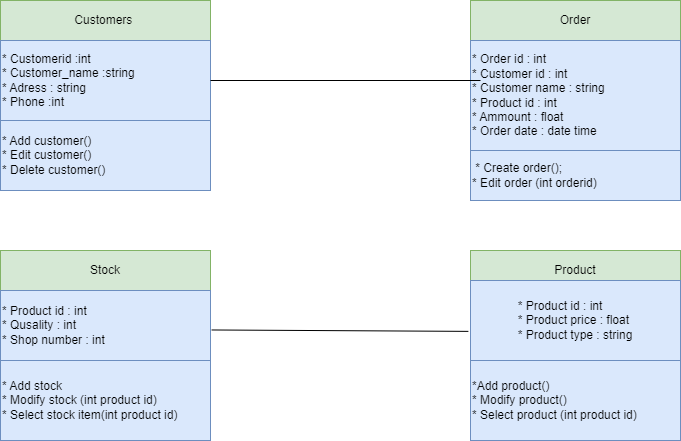

The diagram above was exported from draw.io. Its source (the exported page's mxGraphModel, read from the mxfile embedded in the PNG):
<mxGraphModel dx="872" dy="481" grid="1" gridSize="10" guides="1" tooltips="1" connect="1" arrows="1" fold="1" page="1" pageScale="1" pageWidth="850" pageHeight="1100" math="0" shadow="0">
  <root>
    <mxCell id="0" />
    <mxCell id="1" parent="0" />
    <mxCell id="hXEeNleQ1kmXEF0JC9zP-1" value="Customers&amp;nbsp;" style="rounded=0;whiteSpace=wrap;html=1;fillColor=#d5e8d4;strokeColor=#82b366;" vertex="1" parent="1">
      <mxGeometry x="90" y="40" width="210" height="40" as="geometry" />
    </mxCell>
    <mxCell id="hXEeNleQ1kmXEF0JC9zP-2" value="&lt;div style=&quot;&quot;&gt;&lt;span style=&quot;background-color: initial;&quot;&gt;* Customerid :int&lt;/span&gt;&lt;/div&gt;* Customer_name :string&lt;br&gt;* Adress : string&lt;br&gt;* Phone :int&lt;br&gt;" style="rounded=0;whiteSpace=wrap;html=1;align=left;fillColor=#dae8fc;strokeColor=#6c8ebf;" vertex="1" parent="1">
      <mxGeometry x="90" y="80" width="210" height="80" as="geometry" />
    </mxCell>
    <mxCell id="hXEeNleQ1kmXEF0JC9zP-3" value="&lt;div style=&quot;&quot;&gt;&lt;span style=&quot;background-color: initial;&quot;&gt;* Add customer()&lt;/span&gt;&lt;/div&gt;&lt;div style=&quot;&quot;&gt;&lt;span style=&quot;background-color: initial;&quot;&gt;* Edit customer()&lt;/span&gt;&lt;/div&gt;&lt;div style=&quot;&quot;&gt;&lt;span style=&quot;background-color: initial;&quot;&gt;* Delete customer()&lt;/span&gt;&lt;/div&gt;" style="rounded=0;whiteSpace=wrap;html=1;align=left;fillColor=#dae8fc;strokeColor=#6c8ebf;" vertex="1" parent="1">
      <mxGeometry x="90" y="160" width="210" height="70" as="geometry" />
    </mxCell>
    <mxCell id="hXEeNleQ1kmXEF0JC9zP-4" value="Order" style="rounded=0;whiteSpace=wrap;html=1;fillColor=#d5e8d4;strokeColor=#82b366;" vertex="1" parent="1">
      <mxGeometry x="560" y="40" width="210" height="40" as="geometry" />
    </mxCell>
    <mxCell id="hXEeNleQ1kmXEF0JC9zP-5" value="&lt;div style=&quot;&quot;&gt;&lt;span style=&quot;background-color: initial;&quot;&gt;* Order id : int&lt;/span&gt;&lt;/div&gt;&lt;div style=&quot;&quot;&gt;&lt;span style=&quot;background-color: initial;&quot;&gt;* Customer id : int&lt;/span&gt;&lt;/div&gt;&lt;div style=&quot;&quot;&gt;&lt;span style=&quot;background-color: initial;&quot;&gt;* Customer name : string&lt;/span&gt;&lt;/div&gt;&lt;div style=&quot;&quot;&gt;&lt;span style=&quot;background-color: initial;&quot;&gt;* Product id : int&lt;/span&gt;&lt;/div&gt;&lt;div style=&quot;&quot;&gt;&lt;span style=&quot;background-color: initial;&quot;&gt;* Ammount : float&lt;/span&gt;&lt;/div&gt;&lt;div style=&quot;&quot;&gt;&lt;span style=&quot;background-color: initial;&quot;&gt;* Order date : date time&lt;/span&gt;&lt;/div&gt;" style="rounded=0;whiteSpace=wrap;html=1;align=left;fillColor=#dae8fc;strokeColor=#6c8ebf;" vertex="1" parent="1">
      <mxGeometry x="560" y="80" width="210" height="110" as="geometry" />
    </mxCell>
    <mxCell id="hXEeNleQ1kmXEF0JC9zP-6" value="&amp;nbsp;* Create order();&lt;br&gt;* Edit order (int orderid)" style="rounded=0;whiteSpace=wrap;html=1;align=left;fillColor=#dae8fc;strokeColor=#6c8ebf;" vertex="1" parent="1">
      <mxGeometry x="560" y="190" width="210" height="50" as="geometry" />
    </mxCell>
    <mxCell id="hXEeNleQ1kmXEF0JC9zP-7" value="Stock" style="rounded=0;whiteSpace=wrap;html=1;fillColor=#d5e8d4;strokeColor=#82b366;" vertex="1" parent="1">
      <mxGeometry x="90" y="290" width="210" height="40" as="geometry" />
    </mxCell>
    <mxCell id="hXEeNleQ1kmXEF0JC9zP-8" value="&lt;div style=&quot;&quot;&gt;&lt;span style=&quot;background-color: initial;&quot;&gt;* Product id : int&lt;/span&gt;&lt;/div&gt;&lt;div style=&quot;&quot;&gt;&lt;span style=&quot;background-color: initial;&quot;&gt;* Qusality : int&lt;/span&gt;&lt;/div&gt;&lt;div style=&quot;&quot;&gt;&lt;span style=&quot;background-color: initial;&quot;&gt;* Shop number : int&lt;/span&gt;&lt;/div&gt;" style="rounded=0;whiteSpace=wrap;html=1;align=left;fillColor=#dae8fc;strokeColor=#6c8ebf;" vertex="1" parent="1">
      <mxGeometry x="90" y="330" width="210" height="70" as="geometry" />
    </mxCell>
    <mxCell id="hXEeNleQ1kmXEF0JC9zP-9" value="* Add stock&lt;br&gt;* Modify stock (int product id)&lt;br&gt;* Select stock item(int product id)" style="rounded=0;whiteSpace=wrap;html=1;align=left;fillColor=#dae8fc;strokeColor=#6c8ebf;" vertex="1" parent="1">
      <mxGeometry x="90" y="400" width="210" height="80" as="geometry" />
    </mxCell>
    <mxCell id="hXEeNleQ1kmXEF0JC9zP-10" value="Product" style="rounded=0;whiteSpace=wrap;html=1;fillColor=#d5e8d4;strokeColor=#82b366;" vertex="1" parent="1">
      <mxGeometry x="560" y="290" width="210" height="40" as="geometry" />
    </mxCell>
    <mxCell id="hXEeNleQ1kmXEF0JC9zP-11" value="&lt;div style=&quot;text-align: left;&quot;&gt;&lt;span style=&quot;background-color: initial;&quot;&gt;* Product id : int&lt;/span&gt;&lt;/div&gt;&lt;div style=&quot;text-align: left;&quot;&gt;&lt;span style=&quot;background-color: initial;&quot;&gt;* Product price : float&lt;/span&gt;&lt;/div&gt;&lt;div style=&quot;text-align: left;&quot;&gt;&lt;span style=&quot;background-color: initial;&quot;&gt;* Product type : string&lt;/span&gt;&lt;/div&gt;" style="rounded=0;whiteSpace=wrap;html=1;fillColor=#dae8fc;strokeColor=#6c8ebf;" vertex="1" parent="1">
      <mxGeometry x="560" y="320" width="210" height="80" as="geometry" />
    </mxCell>
    <mxCell id="hXEeNleQ1kmXEF0JC9zP-12" value="*Add product()&lt;br&gt;* Modify product()&lt;br&gt;* Select product (int product id)" style="rounded=0;whiteSpace=wrap;html=1;align=left;fillColor=#dae8fc;strokeColor=#6c8ebf;" vertex="1" parent="1">
      <mxGeometry x="560" y="400" width="210" height="80" as="geometry" />
    </mxCell>
    <mxCell id="hXEeNleQ1kmXEF0JC9zP-13" value="" style="endArrow=none;html=1;rounded=0;exitX=1.005;exitY=0.564;exitDx=0;exitDy=0;exitPerimeter=0;entryX=-0.01;entryY=0.636;entryDx=0;entryDy=0;entryPerimeter=0;" edge="1" parent="1" source="hXEeNleQ1kmXEF0JC9zP-8" target="hXEeNleQ1kmXEF0JC9zP-11">
      <mxGeometry width="50" height="50" relative="1" as="geometry">
        <mxPoint x="400" y="300" as="sourcePoint" />
        <mxPoint x="450" y="250" as="targetPoint" />
      </mxGeometry>
    </mxCell>
    <mxCell id="hXEeNleQ1kmXEF0JC9zP-14" value="" style="endArrow=none;html=1;rounded=0;exitX=1;exitY=0.5;exitDx=0;exitDy=0;" edge="1" parent="1" source="hXEeNleQ1kmXEF0JC9zP-2">
      <mxGeometry width="50" height="50" relative="1" as="geometry">
        <mxPoint x="400" y="300" as="sourcePoint" />
        <mxPoint x="570" y="120" as="targetPoint" />
      </mxGeometry>
    </mxCell>
  </root>
</mxGraphModel>